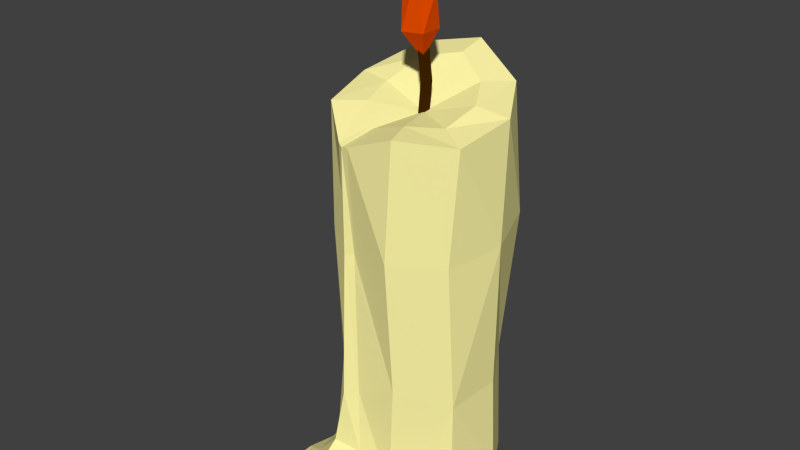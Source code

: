 # Source: candle.blend  (saved by Blender 2.77.0; exported with 4.5.12 LTS)
import bpy
from mathutils import Matrix  # noqa: F401  (used for matrix-valued properties, if any)

bpy.ops.wm.read_factory_settings(use_empty=True)
scene = bpy.context.scene
scene.name = 'Scene'

# ---- collections
col_collection_1 = bpy.data.collections.new('Collection 1'); scene.collection.children.link(col_collection_1)

# ---- materials (node trees are filled in below, after node groups)
mat_mat_candle_body = bpy.data.materials.new('MAT_candle_body')
mat_mat_candle_body.alpha_threshold = 0.0
mat_mat_candle_body.roughness = 0.5
mat_mat_candle_fire = bpy.data.materials.new('MAT_candle_fire')
mat_mat_candle_fire.alpha_threshold = 0.0
mat_mat_candle_fire.preview_render_type = 'CUBE'
mat_mat_candle_fire.roughness = 0.5
mat_mat_candle_string = bpy.data.materials.new('MAT_candle_string')
mat_mat_candle_string.alpha_threshold = 0.0
mat_mat_candle_string.roughness = 0.5

# ---- material node trees
mat_mat_candle_body.use_nodes = True; mat_mat_candle_body.node_tree.nodes.clear()
_N = mat_mat_candle_body.node_tree.nodes; _L = mat_mat_candle_body.node_tree.links
n0 = _N.new('ShaderNodeOutputMaterial'); n0.name = 'Material Output'; n0.location = (300, 300)
n1 = _N.new('ShaderNodeBsdfDiffuse'); n1.name = 'Diffuse BSDF'; n1.location = (10, 300)
n1.inputs[0].default_value = (1.0, 0.9293, 0.3877, 1.0)
_L.new(n1.outputs[0], n0.inputs[0])
n0.is_active_output = True
mat_mat_candle_fire.use_nodes = True; mat_mat_candle_fire.node_tree.nodes.clear()
_N = mat_mat_candle_fire.node_tree.nodes; _L = mat_mat_candle_fire.node_tree.links
n0 = _N.new('ShaderNodeOutputMaterial'); n0.name = 'Material Output'; n0.location = (300, 300)
n1 = _N.new('ShaderNodeBsdfDiffuse'); n1.name = 'Diffuse BSDF'; n1.location = (100, 300)
n1.inputs[0].default_value = (0.8, 0.07416, 0.0, 1.0)
_L.new(n1.outputs[0], n0.inputs[0])
n0.is_active_output = True
mat_mat_candle_string.use_nodes = True; mat_mat_candle_string.node_tree.nodes.clear()
_N = mat_mat_candle_string.node_tree.nodes; _L = mat_mat_candle_string.node_tree.links
n0 = _N.new('ShaderNodeOutputMaterial'); n0.name = 'Material Output'; n0.location = (300, 300)
n1 = _N.new('ShaderNodeBsdfDiffuse'); n1.name = 'Diffuse BSDF'; n1.location = (10, 300)
n1.inputs[0].default_value = (0.04203, 0.01407, 0.0, 1.0)
_L.new(n1.outputs[0], n0.inputs[0])
n0.is_active_output = True

# ---- world
world_world = bpy.data.worlds.new('World'); scene.world = world_world
world_world.color = (0.05088, 0.05088, 0.05088)
world_world.use_sun_shadow = False
world_world.sun_shadow_jitter_overblur = 0.0
world_world.cycles.sampling_method = 'NONE'
world_world.cycles.sample_map_resolution = 256

# ---- meshes
me_cylinder = bpy.data.meshes.new('Cylinder')
me_cylinder.from_pydata([(0.0, 0.4406, -0.0006456), (-1.093e-08, 0.2911, 2.195), (0.2832, 0.3375, -0.0006456), (0.1728, 0.206, 2.108), (0.4339, 0.07651, -0.0006456), (0.2648, 0.04669, 2.058), (0.3922, -0.1768, 7.545e-05), (0.2329, -0.1345, 1.995), (0.1314, -0.5386, 7.545e-05), (0.09197, -0.2527, 2.006), (-0.09197, -0.2527, 1.947), (-0.4031, -0.2203, -0.000444), (-0.2329, -0.1345, 2.017), (-0.4339, 0.07651, -0.000444), (-0.2648, 0.04669, 2.057), (-0.2832, 0.3375, -0.0005536), (-0.1728, 0.206, 2.159), (-1.051e-07, 4.104e-10, 1.978), (0.0, 0.4406, 2.229), (0.2832, 0.3375, 2.101), (0.4339, 0.07651, 2.028), (0.3816, -0.2203, 1.964), (0.1507, -0.414, 2.005), (-0.1493, -0.4072, 1.891), (-0.3816, -0.2203, 2.008), (-0.4339, 0.07651, 2.064), (-0.2832, 0.3375, 2.179), (0.3363, 0.3471, 1.433), (0.4369, 0.04476, 1.396), (0.3561, -0.2521, 1.364), (0.1355, -0.4458, 1.395), (-0.1542, -0.3996, 1.332), (-0.354, -0.2521, 1.374), (-0.4167, 0.04476, 1.414), (-0.2798, 0.3667, 1.472), (0.003446, 0.4368, 1.497), (0.2557, 0.3375, 0.6171), (0.4064, 0.07651, 0.5989), (0.3784, -0.2203, 0.583), (0.1566, -0.415, 0.6873), (-0.136, -0.4496, 0.5669), (-0.3437, -0.2203, 0.5878), (-0.3933, 0.07651, 0.6079), (-0.3108, 0.3375, 0.6368), (-0.02756, 0.4654, 0.6492), (0.4291, 0.07651, 0.1056), (0.381, -0.2203, 0.05443), (0.1302, -0.415, 0.08338), (-0.2165, -0.5595, 0.1474), (-0.3749, -0.2203, 0.06901), (-0.09221, -0.7696, -0.000444), (-0.3378, -0.7751, -0.000444), (-0.4818, -0.5981, -0.000444), (-0.1048, -0.7234, 0.04248), (-0.308, -0.7321, 0.05561), (-0.4371, -0.5823, 0.03912), (0.4593, -0.376, 0.001483), (0.2853, -0.5608, 7.545e-05), (0.4246, -0.375, 0.04023), (0.2875, -0.5188, 0.03386), (-0.2636, -0.6445, 0.09467), (-0.4431, -0.3953, 0.04693), (0.006874, -0.6293, 0.05979), (-0.4874, -0.3812, -0.000444), (0.04525, -0.6608, 7.545e-05), (0.1617, -0.5546, 7.545e-05), (0.4455, -0.2507, 7.545e-05), (0.4184, -0.2799, 0.04705), (0.1856, -0.5052, 0.04537), (0.2457, -0.3177, 0.06443), (0.3991, -0.4923, 7.545e-05), (0.3774, -0.4636, 0.03327), (0.3123, -0.3976, 0.05567), (-0.1103, -0.2373, 1.956), (-0.1808, -0.3888, 1.899), (-0.1742, -0.3544, 1.338), (-0.1665, -0.3888, 0.5696), (-0.06615, -0.2527, 1.957), (-0.1084, -0.414, 1.902), (-0.1076, -0.3804, 1.341), (-0.06505, -0.4142, 0.5823), (-0.1018, -0.386, 1.236), (-0.1816, -0.4735, 0.2708), (-0.04245, -0.4395, 0.2369), (-0.2532, -0.374, 0.2309), (-0.04036, -0.5641, 0.1146), (-0.332, -0.443, 0.1086)], [], [(18, 1, 3, 19), (19, 3, 5, 20), (20, 5, 7, 21), (78, 77, 10, 23), (74, 73, 12, 24), (24, 12, 14, 25), (10, 17, 12, 73), (26, 16, 1, 18), (25, 14, 16, 26), (1, 16, 17), (9, 17, 10, 77), (5, 3, 17), (17, 16, 14), (17, 14, 12), (7, 17, 9), (7, 5, 17), (3, 1, 17), (33, 25, 26, 34), (34, 26, 18, 35), (33, 32, 25), (75, 74, 24, 32), (79, 78, 23, 31), (21, 7, 9, 22), (28, 20, 21, 29), (27, 19, 20, 28), (35, 18, 19, 27), (44, 35, 27, 36), (36, 27, 28, 37), (28, 29, 38), (29, 21, 22, 30), (76, 75, 32, 41), (41, 32, 33, 42), (34, 35, 44), (42, 33, 34, 43), (13, 42, 43, 15), (15, 43, 44, 0), (41, 42, 13), (38, 29, 30, 39), (45, 37, 38, 46), (4, 2, 37, 45), (0, 44, 36, 2), (83, 80, 40, 82), (37, 28, 38), (32, 24, 25), (43, 34, 44), (2, 36, 37), (11, 49, 41, 13), (4, 45, 46, 6), (46, 38, 39, 47, 69), (48, 85, 83, 82), (84, 49, 86), (62, 60, 54, 53), (60, 61, 55, 54), (61, 63, 52, 55), (50, 53, 54, 51), (64, 62, 53, 50), (51, 54, 55, 52), (56, 58, 71, 70), (66, 67, 58, 56), (72, 68, 59, 71), (68, 65, 57, 59), (8, 47, 62, 64), (49, 11, 63, 61), (47, 8, 65, 68), (69, 47, 68, 72), (6, 46, 67, 66), (70, 71, 59, 57), (46, 69, 72, 67), (67, 72, 71, 58), (82, 40, 76, 84), (40, 31, 75, 76), (31, 23, 74, 75), (23, 10, 73, 74), (30, 22, 78, 79), (22, 9, 77, 78), (47, 39, 80, 83), (39, 30, 79, 81), (80, 39, 81), (40, 80, 81, 79, 31), (84, 76, 41, 49), (48, 60, 62, 47, 85), (48, 86, 49, 61, 60), (85, 47, 83), (82, 84, 86, 48)])
me_cylinder.materials.append(mat_mat_candle_body)
me_cylinder.use_remesh_preserve_volume = False
me_cylinder.use_remesh_preserve_attributes = False
me_cylinder.use_mirror_vertex_groups = False
me_cylinder.update()
me_icosphere_001 = bpy.data.meshes.new('Icosphere.001')
me_icosphere_001.from_pydata([(0.0005348, 0.0003679, -0.1541), (0.0618, -0.07604, -0.008212), (-0.04067, -0.1062, -0.008211), (-0.1091, -0.005396, 0.04564), (-0.01815, 0.07491, -0.008211), (0.06092, 0.04256, -0.008212), (0.01677, -0.07861, 0.2466), (-0.06591, -0.06527, 0.2046), (-0.07688, 0.05038, 0.2049), (0.002858, 0.08144, 0.2466), (0.06742, 0.009725, 0.1822), (0.003206, 0.0007838, 0.4943)], [], [(0, 1, 2), (1, 0, 5), (0, 2, 3), (0, 3, 4), (0, 4, 5), (1, 5, 10), (2, 1, 6), (3, 2, 7), (4, 3, 8), (5, 4, 9), (1, 10, 6), (2, 6, 7), (3, 7, 8), (4, 8, 9), (5, 9, 10), (6, 10, 11), (7, 6, 11), (8, 7, 11), (9, 8, 11), (10, 9, 11)])
me_icosphere_001.materials.append(mat_mat_candle_fire)
me_icosphere_001.use_remesh_preserve_volume = False
me_icosphere_001.use_remesh_preserve_attributes = False
me_icosphere_001.use_mirror_vertex_groups = False
me_icosphere_001.update()
me_cone_003 = bpy.data.meshes.new('Cone.003')
me_cone_003.from_pydata([(-0.01674, -0.03366, -0.234), (-0.01674, -0.03366, 0.234), (-0.04589, 0.01683, -0.234), (-0.04589, 0.01683, 0.234), (0.01241, 0.01683, -0.234), (0.01241, 0.01683, 0.234), (0.007174, -0.03366, 0.04783), (-0.02197, 0.01683, 0.04783), (0.03632, 0.01683, 0.04783)], [], [(6, 1, 3, 7), (8, 5, 1, 6), (7, 3, 5, 8), (3, 1, 5), (2, 7, 8, 4), (4, 8, 6, 0), (0, 6, 7, 2)])
me_cone_003.materials.append(mat_mat_candle_string)
me_cone_003.use_remesh_preserve_volume = False
me_cone_003.use_remesh_preserve_attributes = False
me_cone_003.use_mirror_vertex_groups = False
me_cone_003.update()

# ---- objects
ob_body = bpy.data.objects.new('body', me_cylinder)
ob_fire = bpy.data.objects.new('fire', me_icosphere_001)
ob_string = bpy.data.objects.new('string', me_cone_003)

# ---- transforms, parenting, visibility, modifiers, constraints
ob_body.location = (0.0, 0.0, 0.0)
ob_body.lineart.crease_threshold = 0.0
ob_fire.location = (-0.007174, 0.0, 2.387)
ob_fire.lineart.crease_threshold = 0.0
ob_string.location = (0.0, 0.0, 2.088)
ob_string.lineart.crease_threshold = 0.0

# ---- collection membership
col_collection_1.objects.link(ob_body)
col_collection_1.objects.link(ob_fire)
col_collection_1.objects.link(ob_string)

# ---- scene / render settings (as saved in the file)
scene.frame_start = 1; scene.frame_end = 250; scene.frame_set(1)
scene.render.engine = 'CYCLES'
scene.render.resolution_percentage = 50
scene.render.dither_intensity = 0.0
scene.cycles.use_denoising = False
scene.cycles.samples = 10
scene.cycles.sampling_pattern = 'TABULATED_SOBOL'
scene.cycles.light_sampling_threshold = 0.0
scene.cycles.use_adaptive_sampling = False
scene.cycles.use_light_tree = False
scene.cycles.blur_glossy = 0.0
scene.cycles.pixel_filter_type = 'GAUSSIAN'
scene.cycles.sample_clamp_indirect = 0.0
scene.view_settings.view_transform = 'Standard'
bpy.context.view_layer.update()

# ---- added for rendering (the .blend has no active camera and no usable light): camera, sun
cam_auto = bpy.data.cameras.new('AutoCamera')
cam_auto.lens = 50.0
cam_auto.sensor_width = 36.0
cam_auto.clip_end = 1000.0
ob_auto_camera = bpy.data.objects.new('AutoCamera', cam_auto)
scene.collection.objects.link(ob_auto_camera)
ob_auto_camera.location = (3.01839, -3.79377, 3.86636)
ob_auto_camera.rotation_euler = (1.09748, -7.21219e-08, 0.694738)
scene.camera = ob_auto_camera
light_auto_sun = bpy.data.lights.new('AutoSun', 'SUN')
light_auto_sun.energy = 3.0
light_auto_sun.angle = 0.0523599
ob_auto_sun = bpy.data.objects.new('AutoSun', light_auto_sun)
scene.collection.objects.link(ob_auto_sun)
ob_auto_sun.rotation_euler = (0.872665, 0.174533, 0.523599)
bpy.context.view_layer.update()
